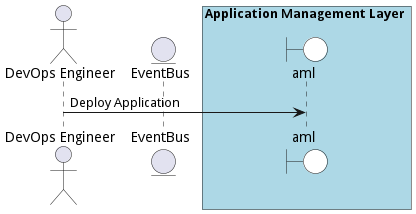

The diagram above was rendered by PlantUML. Its source (embedded in the PNG):
@startuml

actor "DevOps Engineer"


entity EventBus

box Application Management Layer #lightblue
    boundary aml #white
end box



"DevOps Engineer" -> aml: Deploy Application



@enduml